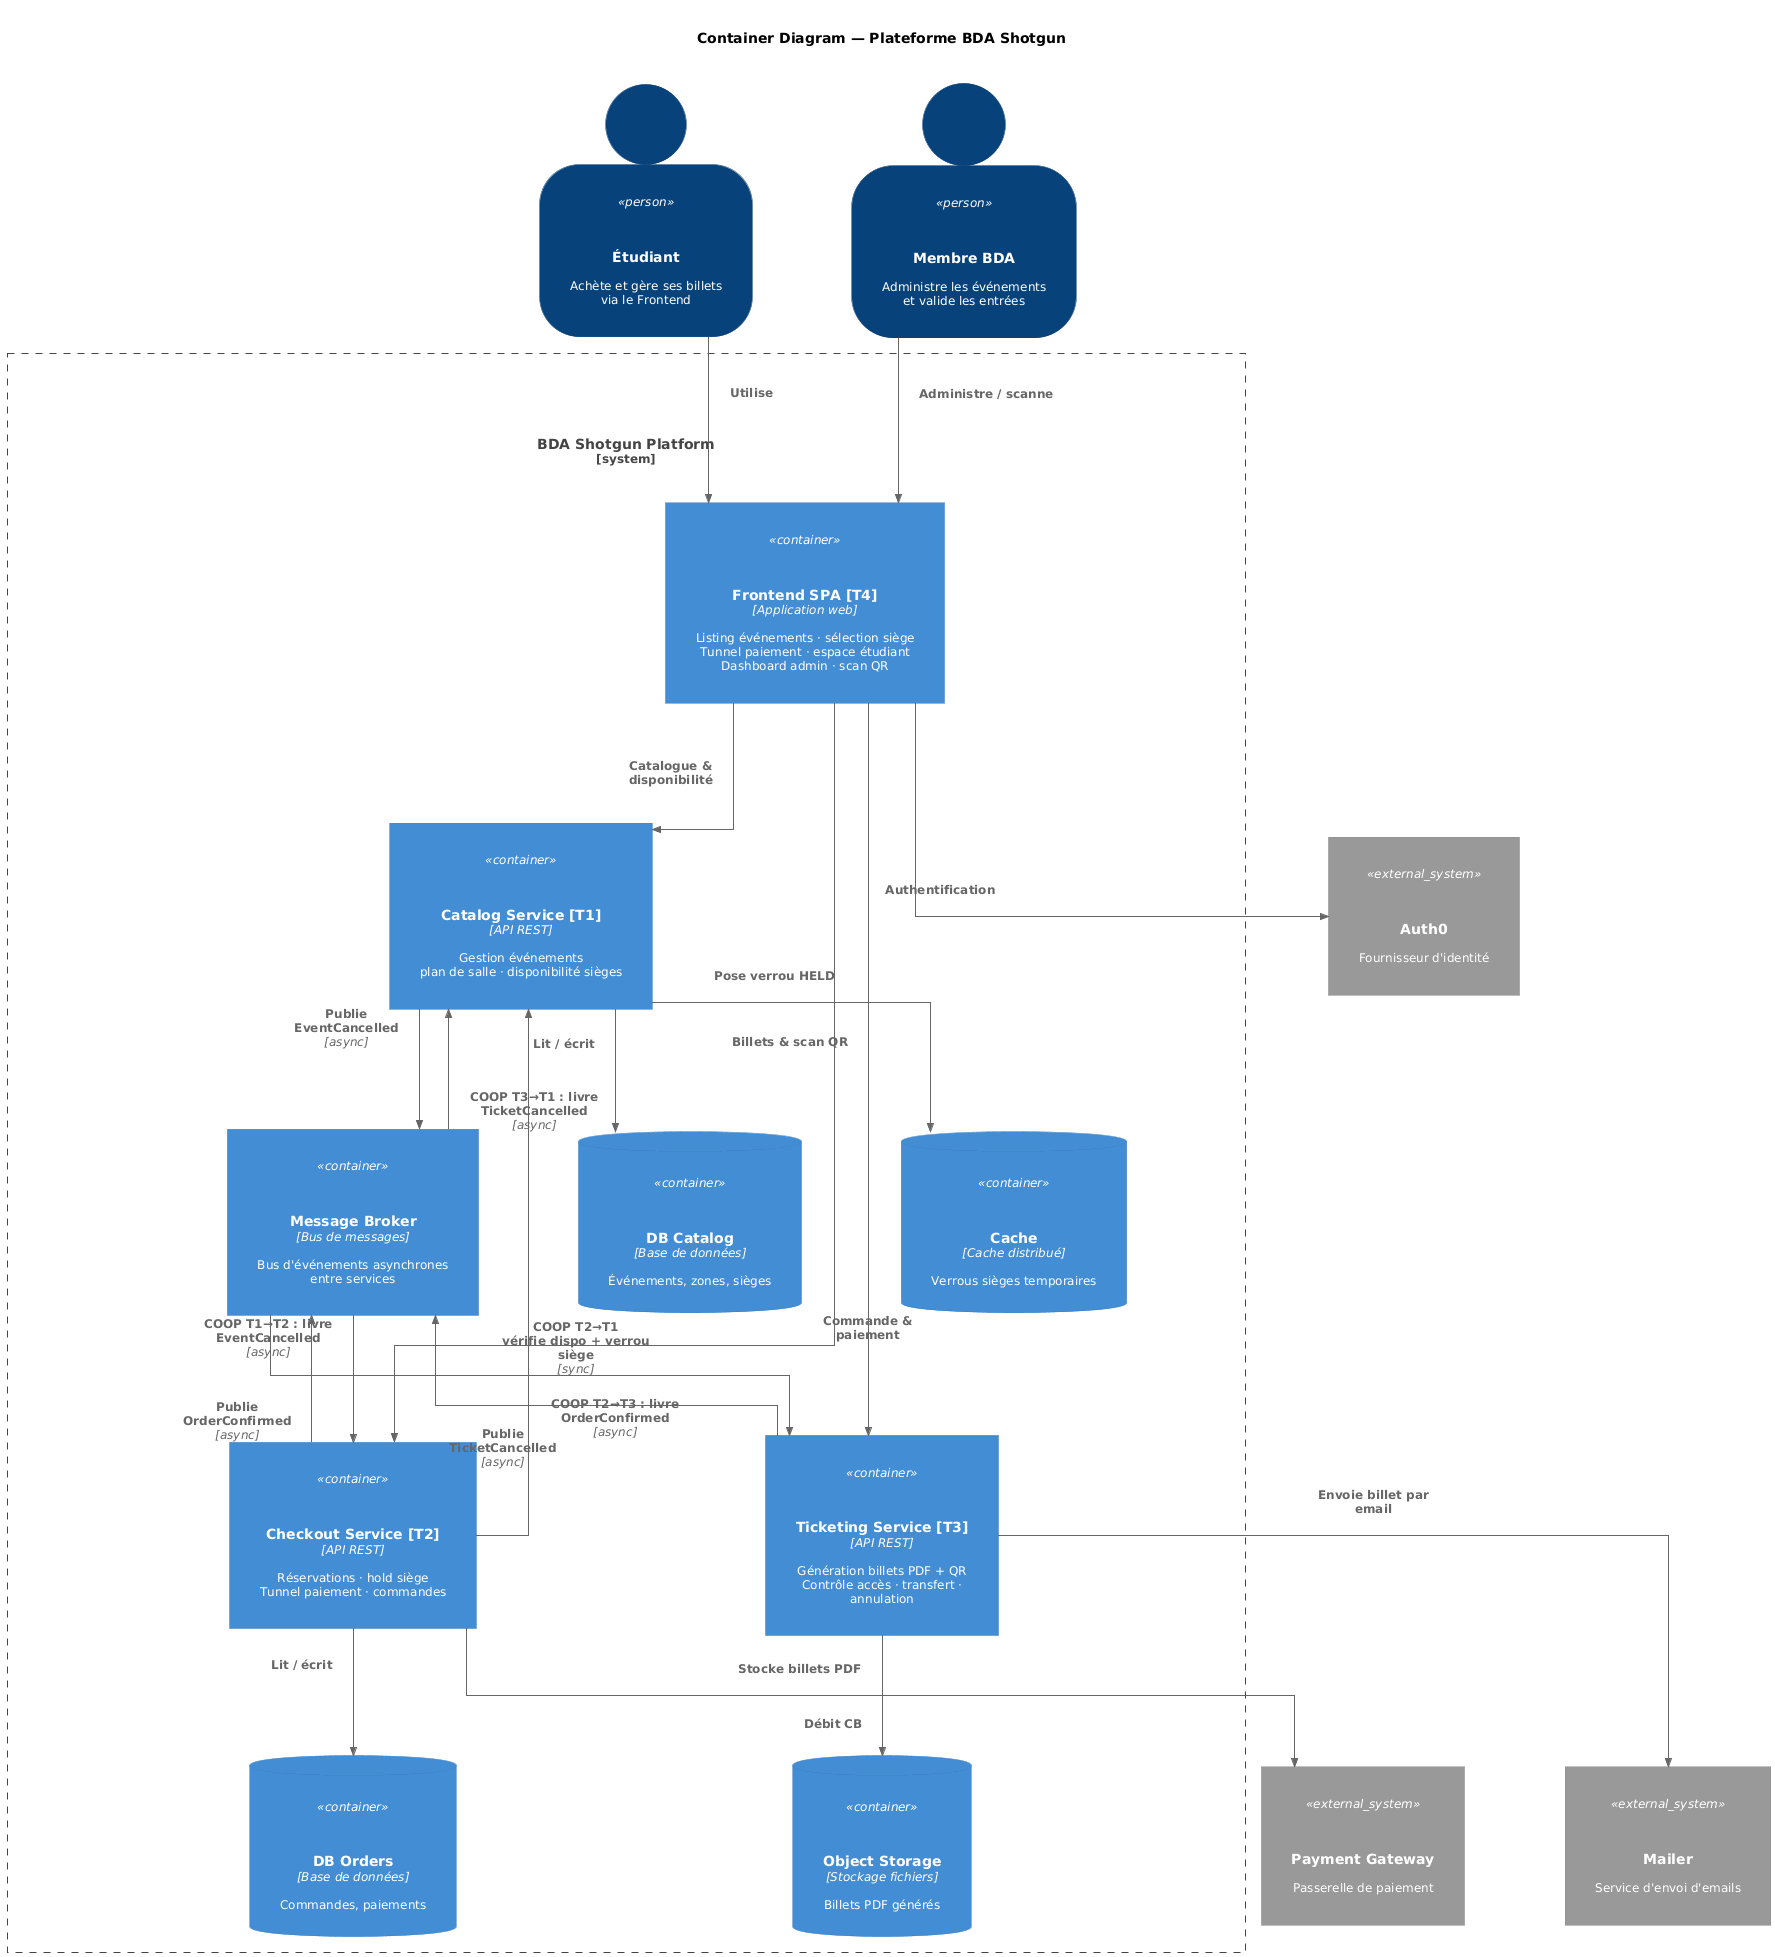

The diagram above was rendered by PlantUML. Its source (embedded in the PNG):
@startuml bda-shotgun-c4-containers
!include https://raw.githubusercontent.com/plantuml-stdlib/C4-PlantUML/master/C4_Container.puml

' ── Espacement & rendu ─────────────────────────────────────────────────────────
skinparam linetype ortho
skinparam nodesep 100
skinparam ranksep 120
skinparam padding 20
skinparam wrapWidth 220
skinparam ArrowMessageAlignment center
skinparam defaultFontSize 12
skinparam defaultTextAlignment center

SetDefaultLegendEntries("")
LAYOUT_TOP_DOWN()
SHOW_PERSON_OUTLINE()

title Container Diagram — Plateforme BDA Shotgun

' ── Acteurs ────────────────────────────────────────────────────────────────────
Person(student, "Étudiant", "Achète et gère ses billets\nvia le Frontend")
Person(bda,     "Membre BDA", "Administre les événements\net valide les entrées")

' ── Systèmes externes ──────────────────────────────────────────────────────────
System_Ext(payment_gw, "Payment Gateway", "Passerelle de paiement")
System_Ext(mailer,     "Mailer",          "Service d'envoi d'emails")

' ── Plateforme ─────────────────────────────────────────────────────────────────
System_Boundary(platform, "BDA Shotgun Platform") {

    ' ── Frontend ───────────────────────────────────────────────────────────────
    Container(frontend, "Frontend SPA [T4]", "Application web", "Listing événements · sélection siège\nTunnel paiement · espace étudiant\nDashboard admin · scan QR")

    ' ── Catalog Service ────────────────────────────────────────────────────────
    Container(catalog,    "Catalog Service [T1]",   "API REST",            "Gestion événements\nplan de salle · disponibilité sièges")
    ContainerDb(db_catalog, "DB Catalog",            "Base de données",     "Événements, zones, sièges")
    ContainerDb(redis,      "Cache",                  "Cache distribué",     "Verrous sièges temporaires")

    ' ── Checkout Service ───────────────────────────────────────────────────────
    Container(checkout,   "Checkout Service [T2]",  "API REST",            "Réservations · hold siège\nTunnel paiement · commandes")
    ContainerDb(db_orders, "DB Orders",              "Base de données",     "Commandes, paiements")

    ' ── Message Broker ─────────────────────────────────────────────────────────
    Container(broker, "Message Broker", "Bus de messages", "Bus d'événements asynchrones\nentre services")

    ' ── Ticketing Service ──────────────────────────────────────────────────────
    Container(ticketing,  "Ticketing Service [T3]", "API REST",            "Génération billets PDF + QR\nContrôle accès · transfert · annulation")
    ContainerDb(storage,    "Object Storage",        "Stockage fichiers",   "Billets PDF générés")

}

' ── Authentification ───────────────────────────────────────────────────────────
System_Ext(auth0, "Auth0", "Fournisseur d'identité")

' ══ Relations — Acteurs ════════════════════════════════════════════════════════
Rel(student, frontend, "Utilise")
Rel(bda,     frontend, "Administre / scanne")

' ══ Relations — Frontend → Services ═══════════════════════════════════════════
Rel(frontend, auth0,     "Authentification")
Rel(frontend, catalog,   "Catalogue & disponibilité")
Rel(frontend, checkout,  "Commande & paiement")
Rel(frontend, ticketing, "Billets & scan QR")

' ══ Relations — Catalog Service ═══════════════════════════════════════════════
Rel(catalog, db_catalog,  "Lit / écrit")
Rel(catalog, redis,       "Pose verrou HELD")
Rel(catalog, broker,      "Publie EventCancelled",   "async")

' ══ Relations — Checkout Service ══════════════════════════════════════════════
Rel(checkout, catalog,     "COOP T2→T1\nvérifie dispo + verrou siège",  "sync")
Rel(checkout, payment_gw,  "Débit CB")
Rel(checkout, db_orders,   "Lit / écrit")
Rel(checkout, broker,      "Publie OrderConfirmed",  "async")

' ══ Relations — Ticketing Service ═════════════════════════════════════════════
Rel(ticketing, storage,    "Stocke billets PDF")
Rel(ticketing, mailer,     "Envoie billet par email")
Rel(ticketing, broker,     "Publie TicketCancelled",  "async")

' ══ Relations — Broker → consommateurs ════════════════════════════════════════
Rel(broker, ticketing,  "COOP T2→T3 : livre OrderConfirmed",   "async")
Rel(broker, checkout,   "COOP T1→T2 : livre EventCancelled",   "async")
Rel(broker, catalog,    "COOP T3→T1 : livre TicketCancelled",  "async")

@enduml